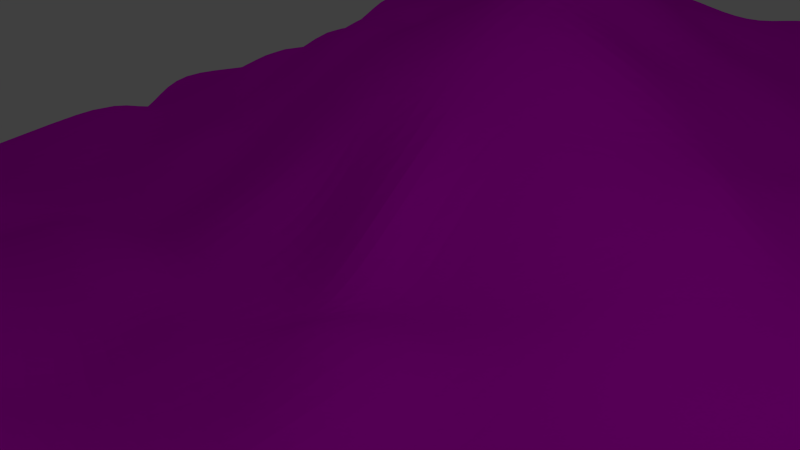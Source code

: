 # Source: BB-Ground.blend  (saved by Blender 2.76.0; exported with 4.5.12 LTS)
import bpy
from mathutils import Matrix  # noqa: F401  (used for matrix-valued properties, if any)

bpy.ops.wm.read_factory_settings(use_empty=True)
scene = bpy.context.scene
scene.name = 'Scene'

# ---- collections
col_collection_1 = bpy.data.collections.new('Collection 1'); scene.collection.children.link(col_collection_1)

# ---- images (referenced by path relative to the original .blend; pixels are not part of the script)
import os
ASSET_DIR = os.environ.get("B2B_ASSET_DIR", "")  # directory of the original .blend (textures are referenced by path, not embedded)
HERE = os.path.dirname(os.path.abspath(__file__))  # packed textures are extracted next to this script under _unpacked/

def load_image(name, relpath, width, height, colorspace="sRGB"):
    """Load a texture the original file referenced (path relative to the .blend, or extracted next to this script)."""
    p = next((c for c in (os.path.join(HERE, relpath), os.path.join(ASSET_DIR, relpath)) if relpath and os.path.exists(c)), "")
    if p:
        img = bpy.data.images.load(p, check_existing=True)
        img.name = name
    else:  # same state as the original file: an image datablock whose file is absent (Cycles renders it pink)
        img = bpy.data.images.new(name, width, height)
        img.source = "FILE"
        img.filepath = "//" + (relpath or name)
    img.colorspace_settings.name = colorspace
    return img
img_forest_floor_texture_seamless_2vsbge3l_jpg = load_image('forest-floor-texture-seamless-2vsbge3l.jpg', 'forest-floor-texture-seamless-2vsbge3l.jpg', 1024, 1024, 'sRGB')

# ---- materials (node trees are filled in below, after node groups)
mat_forestfloor = bpy.data.materials.new('ForestFloor')
mat_forestfloor.alpha_threshold = 0.0
mat_forestfloor.roughness = 0.5

# ---- material node trees
mat_forestfloor.use_nodes = True; mat_forestfloor.node_tree.nodes.clear()
_N = mat_forestfloor.node_tree.nodes; _L = mat_forestfloor.node_tree.links
n0 = _N.new('ShaderNodeBsdfDiffuse'); n0.name = 'Diffuse BSDF'; n0.location = (185, 418)
n1 = _N.new('ShaderNodeOutputMaterial'); n1.name = 'Material Output'; n1.location = (609, 336)
n2 = _N.new('ShaderNodeValToRGB'); n2.name = 'ColorRamp'; n2.location = (69, 303)
n2.color_ramp.interpolation = 'B_SPLINE'
while len(n2.color_ramp.elements) > 1: n2.color_ramp.elements.remove(n2.color_ramp.elements[-1])
n2.color_ramp.elements[0].position = 0.2636; n2.color_ramp.elements[0].color = (0.0, 0.0, 0.0, 1.0)
_e = n2.color_ramp.elements.new(0.7455); _e.color = (1.0, 1.0, 1.0, 1.0)
n3 = _N.new('ShaderNodeMath'); n3.name = 'Math'; n3.location = (389, 279)
n3.operation = 'MULTIPLY'
n3.inputs[1].default_value = 0.4
n4 = _N.new('ShaderNodeTexImage'); n4.name = 'Image Texture'; n4.location = (-205, 323)
n4.width = 140
n4.image = img_forest_floor_texture_seamless_2vsbge3l_jpg
n5 = _N.new('ShaderNodeDisplacement'); n5.name = 'Displacement'; n5.location = (0, 0)
n5.inputs[1].default_value = 0.0
n5.inputs[2].default_value = 0.1
_L.new(n0.outputs[0], n1.inputs[0])
_L.new(n4.outputs[0], n2.inputs[0])
_L.new(n2.outputs[0], n3.inputs[0])
_L.new(n4.outputs[0], n0.inputs[0])
_L.new(n3.outputs[0], n5.inputs[0])
_L.new(n5.outputs[0], n1.inputs[2])
n1.is_active_output = True

# ---- world
world_world = bpy.data.worlds.new('World'); scene.world = world_world
world_world.color = (0.05088, 0.05088, 0.05088)
world_world.use_sun_shadow = False
world_world.sun_shadow_jitter_overblur = 0.0
world_world.cycles.sampling_method = 'MANUAL'
world_world.cycles.sample_map_resolution = 256

# ---- cameras
cam_camera = bpy.data.cameras.new('Camera')
cam_camera.clip_end = 100.0
cam_camera.lens = 35.0
cam_camera.sensor_width = 32.0
cam_camera.sensor_height = 18.0
cam_camera.ortho_scale = 7.314
cam_camera.dof.focus_distance = 0.0

# ---- lights
light_lamp = bpy.data.lights.new('Lamp', 'POINT')
light_lamp.transmission_factor = 0.0
light_lamp.cutoff_distance = 30.0
light_lamp.energy = 100.0
light_lamp.shadow_buffer_clip_start = 1.001
light_lamp.shadow_soft_size = 0.1
light_lamp.shadow_maximum_resolution = 0.006
light_lamp.use_absolute_resolution = True
light_lamp.cycles.use_multiple_importance_sampling = False

# ---- meshes
me_plane = bpy.data.meshes.new('Plane')
me_plane.from_pydata([(-1.004, -1.003, 0.03357), (1.044, -1.004, 0.1013), (-1.004, 0.9816, -0.03611), (0.9643, 1.006, 0.01302), (-0.9637, 0.8173, -0.01442), (-1.034, 0.6227, -0.05377), (-0.9772, 0.4811, -0.02532), (-1.023, 0.2892, 0.03774), (-0.9746, 0.1279, 0.09937), (-0.9829, -0.06136, 0.1626), (-0.9811, -0.2777, 0.05959), (-1.03, -0.4827, 0.02959), (-0.9852, -0.5991, 0.003443), (-0.9967, -0.7938, 0.01572), (-0.8294, -1.004, 0.01502), (-0.6047, -1.001, -0.01946), (-0.4264, -0.9947, 0.00139), (-0.2723, -1.017, 0.01947), (-0.1279, -0.9966, 0.03878), (0.09917, -1.043, -0.003063), (0.2473, -0.9918, -0.002707), (0.4475, -0.987, 0.003712), (0.624, -0.9948, 0.0467), (0.8003, -1.033, 0.08714), (1.009, -0.8112, 0.1492), (0.9721, -0.5995, 0.1575), (1.04, -0.4099, 0.1504), (0.9399, -0.2367, 0.1907), (1.026, -0.06511, 0.1875), (0.9708, 0.0934, 0.1554), (0.9548, 0.2506, 0.1873), (1.017, 0.4483, 0.1313), (0.9854, 0.5984, 0.09055), (0.9731, 0.7883, 0.08181), (0.8339, 1.011, -0.001332), (0.6304, 1.012, -0.003082), (0.4335, 1.03, 0.01446), (0.3219, 1.018, 0.02209), (0.05128, 1.02, 0.02883), (-0.04346, 1.007, -0.006804), (-0.2479, 1.006, -0.02254), (-0.4561, 0.9688, -0.02093), (-0.6589, 0.9847, -0.02069), (-0.7996, 1.041, 0.04483), (-0.815, -0.7805, -0.0497), (-0.8596, -0.6077, -0.04051), (-0.8399, -0.4595, -0.01039), (-0.8224, -0.2621, 0.09479), (-0.8617, -0.1089, 0.1413), (-0.8087, 0.07101, 0.1536), (-0.8347, 0.2615, 0.06031), (-0.8456, 0.4433, 0.00834), (-0.8186, 0.5948, 0.01528), (-0.8273, 0.7963, -0.02446), (-0.6362, -0.7651, -0.04626), (-0.6329, -0.6402, -0.1001), (-0.6608, -0.4867, -0.03841), (-0.6198, -0.2261, 0.1135), (-0.639, -0.06338, 0.1273), (-0.6418, 0.06786, 0.118), (-0.6339, 0.2995, 0.0008409), (-0.6005, 0.4333, -0.02469), (-0.6393, 0.6377, -0.04145), (-0.6251, 0.8085, -0.00522), (-0.4214, -0.8227, -0.04477), (-0.4649, -0.6044, -0.04679), (-0.4403, -0.4996, 0.01676), (-0.4681, -0.2904, 0.07972), (-0.4771, -0.09387, 0.1078), (-0.4449, 0.06891, 0.1785), (-0.4714, 0.2993, 0.0483), (-0.4556, 0.4268, -0.04018), (-0.4712, 0.6427, -0.04418), (-0.4, 0.8542, -0.03443), (-0.2591, -0.8363, 0.04601), (-0.2571, -0.6257, 0.04536), (-0.2794, -0.4351, 0.1053), (-0.3119, -0.2805, 0.0844), (-0.3117, -0.1322, 0.1187), (-0.2646, 0.05216, 0.2033), (-0.2474, 0.2936, 0.06109), (-0.2786, 0.4624, 0.002096), (-0.306, 0.6192, -0.01519), (-0.2516, 0.8467, -0.005957), (-0.1133, -0.8033, 0.04364), (-0.0776, -0.6519, 0.01867), (-0.07632, -0.4258, 0.02926), (-0.07678, -0.2766, 0.0806), (-0.08095, -0.1127, 0.1244), (-0.07197, 0.09566, 0.1496), (-0.1454, 0.2309, 0.07621), (-0.08574, 0.4475, -0.007923), (-0.1284, 0.6498, 0.005537), (-0.1135, 0.8006, -0.01923), (0.1408, -0.7979, -0.04909), (0.07627, -0.6481, -0.03728), (0.06258, -0.4754, -0.06799), (0.1503, -0.3104, -0.01288), (0.1093, -0.08502, 0.1434), (0.07829, 0.09587, 0.146), (0.1426, 0.272, 0.09581), (0.09295, 0.5065, -0.05005), (0.09164, 0.6328, -0.09131), (0.0791, 0.8091, -0.01573), (0.2622, -0.7897, -0.06429), (0.2495, -0.6177, -0.1267), (0.2722, -0.4869, -0.1302), (0.2705, -0.2827, -0.0442), (0.2836, -0.1109, 0.1554), (0.2726, 0.08027, 0.1487), (0.2653, 0.2505, 0.07839), (0.2268, 0.4705, 0.03243), (0.3015, 0.6697, -0.001266), (0.281, 0.8263, -0.04902), (0.42, -0.8007, -0.02901), (0.4687, -0.6132, -0.06918), (0.4711, -0.4677, -0.03877), (0.4871, -0.2747, 0.06104), (0.501, -0.0846, 0.1764), (0.4633, 0.06842, 0.09162), (0.4502, 0.2914, 0.06869), (0.4608, 0.4907, -0.00738), (0.4467, 0.6226, -0.02327), (0.4114, 0.8507, 0.02848), (0.6135, -0.8199, -0.01449), (0.6559, -0.6199, 0.04307), (0.6576, -0.4633, 0.04272), (0.6611, -0.2537, 0.117), (0.6486, -0.1026, 0.1581), (0.6124, 0.08826, 0.1126), (0.6491, 0.2773, 0.092), (0.6033, 0.4981, 0.03772), (0.628, 0.618, 0.001237), (0.6089, 0.8163, 0.0003729), (0.8078, -0.8337, 0.06485), (0.8432, -0.6047, 0.09399), (0.7989, -0.4647, 0.09248), (0.8103, -0.294, 0.1402), (0.801, -0.1112, 0.1344), (0.8393, 0.07984, 0.1627), (0.858, 0.2438, 0.1611), (0.8274, 0.433, 0.1399), (0.7965, 0.6585, 0.06482), (0.8081, 0.8083, 0.1035), (-0.9819, -0.8765, -0.01873), (0.9213, -1.004, 0.06182), (1.002, 0.8938, 0.04261), (-0.927, 1.002, -0.008805), (-1.045, 0.8955, 0.03045), (-1.025, 0.7149, -0.0302), (-0.9805, 0.5738, -0.01505), (-1.01, 0.3842, 0.05268), (-1.02, 0.2248, 0.07733), (-1.002, -0.008965, 0.1575), (-1.007, -0.1585, 0.1854), (-0.9803, -0.3576, 0.06063), (-1.04, -0.5364, -0.005296), (-0.9871, -0.7439, 0.000204), (-0.9513, -1.047, -0.02756), (-0.7201, -1.012, -0.04745), (-0.5752, -1.006, -0.01639), (-0.3578, -0.976, -0.04108), (-0.206, -1.02, 0.0177), (0.03646, -0.9831, 0.004292), (0.1789, -1.023, 0.01768), (0.3598, -1.031, -0.01593), (0.5696, -0.9917, -0.01541), (0.7687, -1.012, 0.03966), (0.9845, -0.9124, 0.06686), (0.9925, -0.728, 0.1279), (0.9926, -0.5479, 0.1605), (1.015, -0.3395, 0.1891), (1.015, -0.2076, 0.1904), (0.9513, 0.0271, 0.1861), (1.034, 0.1966, 0.1446), (1.017, 0.3638, 0.1336), (1.007, 0.5686, 0.107), (1.001, 0.7177, 0.1169), (0.925, 0.9831, 0.0144), (0.7358, 0.9761, -0.03367), (0.5421, 1.002, -0.01261), (0.3724, 1.019, -0.04252), (0.1517, 1.002, -0.01809), (0.008627, 1.013, 0.0192), (-0.1746, 0.9817, -0.02714), (-0.3474, 0.9834, 0.01751), (-0.5416, 0.9869, -0.0549), (-0.7385, 0.9651, 0.0321), (-0.7867, 0.9167, 0.00435), (-0.807, -0.8495, -0.03818), (-0.8172, -0.7628, -0.04162), (-0.856, -0.5627, -0.06087), (-0.7504, -0.391, 0.06168), (-0.87, -0.1938, 0.1379), (-0.8044, -0.02679, 0.1483), (-0.8033, 0.203, 0.08573), (-0.8029, 0.3262, 0.02834), (-0.8348, 0.5141, -0.02776), (-0.8298, 0.6803, -0.001992), (-0.676, 0.9001, -0.008741), (-0.6166, -0.9126, -0.02646), (-0.6303, -0.7238, -0.07813), (-0.6466, -0.5066, -0.03408), (-0.6429, -0.332, 0.0178), (-0.6727, -0.1834, 0.0956), (-0.6801, -0.02522, 0.1844), (-0.6351, 0.2017, 0.07547), (-0.5885, 0.3377, 0.02772), (-0.6577, 0.5212, -0.03979), (-0.6142, 0.7379, -0.05542), (-0.4682, 0.8867, -0.002147), (-0.471, -0.886, -0.06226), (-0.4552, -0.7275, -0.04251), (-0.463, -0.5334, 0.03646), (-0.4427, -0.3585, 0.01854), (-0.4466, -0.1786, 0.1374), (-0.4314, -0.005428, 0.1655), (-0.4869, 0.231, 0.0916), (-0.4472, 0.3469, 0.003917), (-0.4839, 0.56, -0.02481), (-0.4818, 0.7337, -0.008805), (-0.2925, 0.885, -0.003618), (-0.2698, -0.8946, 0.01844), (-0.279, -0.7326, -0.01046), (-0.2627, -0.523, 0.07779), (-0.274, -0.3298, 0.09102), (-0.2833, -0.1365, 0.1344), (-0.2947, 0.006867, 0.1733), (-0.3225, 0.1729, 0.1375), (-0.2942, 0.3331, 0.05415), (-0.2525, 0.4923, -0.03296), (-0.2743, 0.7197, -0.00865), (-0.08679, 0.9176, 0.008765), (-0.0688, -0.8886, 0.0391), (-0.09549, -0.7515, 0.0754), (-0.1242, -0.5373, 0.07944), (-0.1014, -0.4034, 0.0225), (-0.06936, -0.1771, 0.1109), (-0.09546, 0.007213, 0.1824), (-0.06118, 0.1625, 0.1324), (-0.08572, 0.4233, 0.03098), (-0.06561, 0.5411, -0.02896), (-0.09331, 0.7023, -0.07648), (0.05278, 0.9192, 0.009088), (0.06777, -0.9419, -0.02736), (0.09843, -0.7565, -0.0007499), (0.1253, -0.5409, -0.03113), (0.02412, -0.3752, 0.0147), (0.1076, -0.1403, 0.1526), (0.1143, 0.007779, 0.09857), (0.1187, 0.2081, 0.129), (0.1326, 0.3409, 0.02514), (0.04738, 0.5574, -0.03202), (0.1006, 0.733, -0.02969), (0.2428, 0.9047, 0.02475), (0.2559, -0.9057, -0.0333), (0.2519, -0.7267, -0.005038), (0.2167, -0.5896, -0.1021), (0.2783, -0.3859, -0.06316), (0.2917, -0.1811, 0.1275), (0.2638, 0.03457, 0.1409), (0.2414, 0.1509, 0.141), (0.251, 0.3692, 0.0368), (0.2581, 0.5705, -0.03164), (0.2745, 0.7119, -0.03038), (0.437, 0.9083, 0.01775), (0.5171, -0.8891, -0.003544), (0.4587, -0.7347, 0.01604), (0.4843, -0.5447, 0.008059), (0.4787, -0.3616, 0.01791), (0.4497, -0.182, 0.11), (0.4769, -0.01701, 0.1678), (0.508, 0.1647, 0.1224), (0.4566, 0.3363, 0.05416), (0.4801, 0.5471, -0.004054), (0.4699, 0.7397, -0.002866), (0.6295, 0.9058, -0.02765), (0.6313, -0.952, 0.02233), (0.6105, -0.7769, 0.01581), (0.6652, -0.5466, 0.001389), (0.663, -0.3956, 0.05625), (0.6077, -0.2019, 0.09636), (0.6348, -0.02695, 0.1593), (0.6577, 0.1852, 0.1146), (0.6352, 0.3851, 0.039), (0.6421, 0.5796, 0.006213), (0.5993, 0.739, 0.01615), (0.8107, 0.9331, 0.01891), (0.8233, -0.9227, 0.1007), (0.7731, -0.7205, 0.07201), (0.8553, -0.5871, 0.1559), (0.8266, -0.3651, 0.1055), (0.8414, -0.1987, 0.1615), (0.7994, -0.005406, 0.1621), (0.8035, 0.189, 0.1127), (0.8247, 0.3571, 0.1035), (0.8298, 0.5368, 0.09903), (0.8353, 0.728, 0.05033), (-0.9323, -0.8263, 0.02828), (-0.9256, -0.5992, -0.02362), (-0.9019, -0.4503, 0.0151), (-0.8693, -0.2583, 0.1407), (-0.9159, -0.09445, 0.1865), (-0.8922, 0.07459, 0.1134), (-0.8709, 0.2575, 0.05427), (-0.8989, 0.4145, 0.04471), (-0.8937, 0.6374, -0.02357), (-0.8908, 0.8361, -0.02064), (-0.7037, -0.7811, -0.04477), (-0.7252, -0.657, -0.06429), (-0.7112, -0.4035, 0.04986), (-0.7157, -0.3068, 0.06637), (-0.7352, -0.0831, 0.1103), (-0.6852, 0.1328, 0.1155), (-0.7908, 0.3003, 0.08995), (-0.7207, 0.4492, 0.02655), (-0.7547, 0.6562, -0.05964), (-0.764, 0.7913, -0.01609), (-0.5211, -0.8005, -0.07784), (-0.5748, -0.68, -0.04429), (-0.5912, -0.4826, -0.04792), (-0.5729, -0.2652, 0.08578), (-0.5632, -0.1215, 0.1309), (-0.5454, 0.1252, 0.1136), (-0.5517, 0.306, 0.05929), (-0.5213, 0.5074, -0.006149), (-0.5577, 0.6262, -0.04363), (-0.5592, 0.8055, -0.01169), (-0.3617, -0.7774, 0.05115), (-0.3651, -0.6557, 0.01407), (-0.3676, -0.4749, 0.03661), (-0.3345, -0.279, 0.09752), (-0.3544, -0.06155, 0.1409), (-0.3702, 0.1166, 0.1739), (-0.3273, 0.2809, 0.09081), (-0.3584, 0.4765, -0.03011), (-0.4026, 0.6361, -0.05289), (-0.3494, 0.8204, 0.001457), (-0.2086, -0.8699, 0.01174), (-0.183, -0.658, 0.09397), (-0.127, -0.4376, 0.05496), (-0.2276, -0.2636, 0.1079), (-0.2038, -0.1044, 0.1396), (-0.178, 0.05463, 0.1517), (-0.1731, 0.2759, 0.08397), (-0.152, 0.4052, 0.01577), (-0.1988, 0.6592, -0.02607), (-0.1563, 0.7857, -0.04608), (-0.05353, -0.8059, 0.04089), (0.01309, -0.6648, -0.01037), (-0.01171, -0.4965, 0.02102), (-0.06313, -0.2636, 0.08084), (0.01659, -0.08918, 0.1322), (-0.005169, 0.1115, 0.1076), (-0.03463, 0.287, 0.08916), (0.005584, 0.4224, 0.00906), (0.04377, 0.6127, -0.04036), (0.008013, 0.8648, -0.03535), (0.1921, -0.8051, -0.04902), (0.1855, -0.6427, -0.1213), (0.1978, -0.4358, -0.111), (0.1789, -0.2865, -0.004807), (0.1364, -0.03313, 0.1429), (0.1937, 0.09087, 0.1213), (0.1843, 0.3049, 0.09416), (0.1999, 0.478, -0.03553), (0.1436, 0.6474, -0.0111), (0.2511, 0.847, 0.01634), (0.3577, -0.8258, -0.06005), (0.3604, -0.6549, -0.07089), (0.419, -0.417, -0.03256), (0.3532, -0.2532, 0.02171), (0.3676, -0.07796, 0.1062), (0.3429, 0.08263, 0.09585), (0.3926, 0.2574, 0.05853), (0.3659, 0.4813, -0.004727), (0.3655, 0.6336, -0.002317), (0.3726, 0.8126, 0.006035), (0.5021, -0.8361, 0.001555), (0.5368, -0.6804, -0.04459), (0.5617, -0.4439, -0.02082), (0.5039, -0.296, 0.05623), (0.5409, -0.07609, 0.163), (0.53, 0.04403, 0.1316), (0.56, 0.2849, 0.06251), (0.5583, 0.4365, -0.0006162), (0.5764, 0.6116, 0.002979), (0.5721, 0.8254, 0.01384), (0.7508, -0.7999, 0.0785), (0.7474, -0.5922, 0.1121), (0.6893, -0.4762, 0.03974), (0.7007, -0.2902, 0.1222), (0.7517, -0.1014, 0.1709), (0.7111, 0.09595, 0.1364), (0.7085, 0.2872, 0.1212), (0.727, 0.4218, 0.01513), (0.7067, 0.6344, 0.05827), (0.7149, 0.8076, 0.01507), (0.9446, -0.8209, 0.1233), (0.8802, -0.6234, 0.1247), (0.927, -0.4539, 0.1291), (0.8999, -0.2909, 0.1663), (0.9195, -0.1013, 0.1467), (0.8875, 0.1004, 0.1829), (0.8871, 0.2432, 0.1296), (0.9163, 0.4581, 0.1445), (0.9323, 0.6635, 0.1295), (0.9117, 0.7897, 0.1082), (0.9488, 0.7001, 0.1469), (0.9335, 0.5623, 0.1775), (0.8965, 0.3848, 0.1582), (0.8727, 0.1817, 0.1606), (0.9087, 0.06365, 0.1842), (0.9197, -0.2351, 0.1147), (0.9397, -0.3411, 0.1572), (0.8764, -0.5516, 0.1251), (0.9484, -0.6926, 0.08736), (0.8879, -0.929, 0.09768), (0.7552, 0.7728, 0.04876), (0.6809, 0.5399, 0.03314), (0.7358, 0.3605, 0.09231), (0.695, 0.23, 0.0837), (0.6914, -0.004603, 0.1503), (0.7061, -0.2057, 0.1401), (0.7092, -0.4081, 0.02142), (0.7435, -0.5294, 0.098), (0.7057, -0.7081, 0.1212), (0.7527, -0.9, 0.09855), (0.5761, 0.7426, -0.00332), (0.5445, 0.4865, -0.04651), (0.561, 0.3485, 0.005025), (0.5678, 0.1885, 0.1689), (0.5277, -0.00591, 0.1562), (0.5458, -0.2323, 0.1303), (0.5403, -0.3883, -0.007515), (0.5648, -0.5729, -0.04276), (0.5166, -0.7599, -0.03894), (0.5357, -0.9184, -0.02689), (0.4042, 0.7239, 0.01162), (0.3788, 0.5843, 0.005725), (0.3767, 0.3293, 0.01252), (0.3567, 0.1531, 0.1168), (0.3352, -0.002003, 0.1406), (0.3329, -0.1631, 0.07002), (0.3788, -0.3005, -0.0213), (0.4148, -0.4531, -0.04279), (0.3657, -0.7802, -0.04631), (0.3809, -0.9575, -0.01531), (0.1199, 0.8102, 0.01159), (0.194, 0.526, -0.0433), (0.2135, 0.3787, 0.02417), (0.1921, 0.1807, 0.1429), (0.1489, -0.003675, 0.1566), (0.1317, -0.1334, 0.02393), (0.216, -0.3716, -0.09466), (0.2016, -0.5153, -0.14), (0.1833, -0.7249, -0.0777), (0.1796, -0.9394, 0.02194), (0.02736, 0.7629, -0.03478), (0.02698, 0.5094, 0.02646), (-0.0133, 0.3401, 0.04379), (-0.0387, 0.2045, 0.1025), (0.003834, -0.01967, 0.1025), (-0.05091, -0.1889, 0.1277), (-0.05272, -0.4085, 0.02112), (0.01666, -0.6098, -0.0045), (-0.04324, -0.7368, 0.01356), (-0.01602, -0.8728, 0.03312), (-0.186, 0.7219, -0.04509), (-0.194, 0.4939, 0.04422), (-0.1606, 0.343, 0.04552), (-0.1984, 0.22, 0.06473), (-0.1855, -0.02969, 0.1568), (-0.2107, -0.1491, 0.1216), (-0.2011, -0.3469, 0.07862), (-0.1399, -0.6009, 0.04992), (-0.2049, -0.7732, 0.01407), (-0.2108, -0.9459, -0.01175), (-0.3774, 0.741, -0.02341), (-0.3911, 0.5484, -0.07953), (-0.3916, 0.4128, -0.04358), (-0.3439, 0.1662, 0.1657), (-0.3539, 0.02235, 0.1873), (-0.3011, -0.14, 0.1323), (-0.3851, -0.3495, 0.06105), (-0.3833, -0.5393, -0.0005295), (-0.3765, -0.7235, -0.001485), (-0.335, -0.9111, 0.01252), (-0.5216, 0.753, -0.03065), (-0.5186, 0.5669, -0.04929), (-0.5594, 0.4023, 0.06305), (-0.5484, 0.2191, 0.05476), (-0.5529, 0.008084, 0.2043), (-0.5809, -0.2042, 0.1018), (-0.5676, -0.4062, -0.003896), (-0.6008, -0.5789, -0.04194), (-0.5328, -0.7259, -0.06494), (-0.5778, -0.9201, -0.04996), (-0.7572, 0.7159, -0.03032), (-0.7714, 0.5413, -0.03993), (-0.756, 0.3926, 0.06068), (-0.7858, 0.2147, 0.1402), (-0.714, 0.02394, 0.09219), (-0.7083, -0.1326, 0.1062), (-0.6905, -0.3612, 0.06212), (-0.7049, -0.4865, 0.001204), (-0.7256, -0.7144, -0.02281), (-0.6836, -0.8863, 0.03313), (-0.8549, 0.7476, -0.05865), (-0.9207, 0.515, 0.02093), (-0.8799, 0.3288, 0.01042), (-0.8859, 0.1702, 0.0678), (-0.9005, -0.03574, 0.1501), (-0.9211, -0.1739, 0.1815), (-0.8873, -0.3381, 0.09331), (-0.9187, -0.5377, -0.0449), (-0.9265, -0.7639, 0.0249), (-0.9624, -0.911, 0.01714), (0.7515, 0.8853, -0.02878), (0.5707, 0.883, -0.00625), (0.4159, 0.9294, -0.0056), (0.2157, 0.9611, -0.02064), (0.01434, 0.9716, -0.004499), (-0.1692, 0.9146, -0.0153), (-0.3374, 0.8917, 3.655e-05), (-0.5231, 0.8701, -0.02435), (-0.7691, 0.8768, -0.01908), (-0.869, 0.8917, -0.009501), (0.8778, 0.8528, 0.0627)], [], [(528, 146, 3, 178), (527, 188, 43, 147), (526, 199, 42, 187), (525, 210, 41, 186), (524, 221, 40, 185), (523, 232, 39, 184), (522, 243, 38, 183), (521, 254, 37, 182), (520, 265, 36, 181), (519, 276, 35, 180), (518, 287, 34, 179), (517, 189, 44, 298), (516, 190, 45, 299), (515, 191, 46, 300), (514, 192, 47, 301), (513, 193, 48, 302), (512, 194, 49, 303), (511, 195, 50, 304), (510, 196, 51, 305), (509, 197, 52, 306), (508, 198, 53, 307), (507, 200, 54, 308), (506, 201, 55, 309), (505, 202, 56, 310), (504, 203, 57, 311), (503, 204, 58, 312), (502, 205, 59, 313), (501, 206, 60, 314), (500, 207, 61, 315), (499, 208, 62, 316), (498, 209, 63, 317), (497, 211, 64, 318), (496, 212, 65, 319), (495, 213, 66, 320), (494, 214, 67, 321), (493, 215, 68, 322), (492, 216, 69, 323), (491, 217, 70, 324), (490, 218, 71, 325), (489, 219, 72, 326), (488, 220, 73, 327), (487, 222, 74, 328), (486, 223, 75, 329), (485, 224, 76, 330), (484, 225, 77, 331), (483, 226, 78, 332), (482, 227, 79, 333), (481, 228, 80, 334), (480, 229, 81, 335), (479, 230, 82, 336), (478, 231, 83, 337), (477, 233, 84, 338), (476, 234, 85, 339), (475, 235, 86, 340), (474, 236, 87, 341), (473, 237, 88, 342), (472, 238, 89, 343), (471, 239, 90, 344), (470, 240, 91, 345), (469, 241, 92, 346), (468, 242, 93, 347), (467, 244, 94, 348), (466, 245, 95, 349), (465, 246, 96, 350), (464, 247, 97, 351), (463, 248, 98, 352), (462, 249, 99, 353), (461, 250, 100, 354), (460, 251, 101, 355), (459, 252, 102, 356), (458, 253, 103, 357), (457, 255, 104, 358), (456, 256, 105, 359), (455, 257, 106, 360), (454, 258, 107, 361), (453, 259, 108, 362), (452, 260, 109, 363), (451, 261, 110, 364), (450, 262, 111, 365), (449, 263, 112, 366), (448, 264, 113, 367), (447, 266, 114, 368), (446, 267, 115, 369), (445, 268, 116, 370), (444, 269, 117, 371), (443, 270, 118, 372), (442, 271, 119, 373), (441, 272, 120, 374), (440, 273, 121, 375), (439, 274, 122, 376), (438, 275, 123, 377), (437, 277, 124, 378), (436, 278, 125, 379), (435, 279, 126, 380), (434, 280, 127, 381), (433, 281, 128, 382), (432, 282, 129, 383), (431, 283, 130, 384), (430, 284, 131, 385), (429, 285, 132, 386), (428, 286, 133, 387), (427, 288, 134, 388), (426, 289, 135, 389), (425, 290, 136, 390), (424, 291, 137, 391), (423, 292, 138, 392), (422, 293, 139, 393), (421, 294, 140, 394), (420, 295, 141, 395), (419, 296, 142, 396), (418, 297, 143, 397), (417, 168, 24, 398), (416, 169, 25, 399), (415, 170, 26, 400), (414, 171, 27, 401), (413, 172, 28, 402), (412, 173, 29, 403), (411, 174, 30, 404), (410, 175, 31, 405), (409, 176, 32, 406), (408, 177, 33, 407), (297, 408, 407, 143), (142, 406, 408, 297), (406, 32, 177, 408), (296, 409, 406, 142), (141, 405, 409, 296), (405, 31, 176, 409), (295, 410, 405, 141), (140, 404, 410, 295), (404, 30, 175, 410), (294, 411, 404, 140), (139, 403, 411, 294), (403, 29, 174, 411), (293, 412, 403, 139), (138, 402, 412, 293), (402, 28, 173, 412), (292, 413, 402, 138), (137, 401, 413, 292), (401, 27, 172, 413), (291, 414, 401, 137), (136, 400, 414, 291), (400, 26, 171, 414), (290, 415, 400, 136), (135, 399, 415, 290), (399, 25, 170, 415), (289, 416, 399, 135), (134, 398, 416, 289), (398, 24, 169, 416), (288, 417, 398, 134), (23, 145, 417, 288), (145, 1, 168, 417), (286, 418, 397, 133), (132, 396, 418, 286), (396, 142, 297, 418), (285, 419, 396, 132), (131, 395, 419, 285), (395, 141, 296, 419), (284, 420, 395, 131), (130, 394, 420, 284), (394, 140, 295, 420), (283, 421, 394, 130), (129, 393, 421, 283), (393, 139, 294, 421), (282, 422, 393, 129), (128, 392, 422, 282), (392, 138, 293, 422), (281, 423, 392, 128), (127, 391, 423, 281), (391, 137, 292, 423), (280, 424, 391, 127), (126, 390, 424, 280), (390, 136, 291, 424), (279, 425, 390, 126), (125, 389, 425, 279), (389, 135, 290, 425), (278, 426, 389, 125), (124, 388, 426, 278), (388, 134, 289, 426), (277, 427, 388, 124), (22, 167, 427, 277), (167, 23, 288, 427), (275, 428, 387, 123), (122, 386, 428, 275), (386, 132, 286, 428), (274, 429, 386, 122), (121, 385, 429, 274), (385, 131, 285, 429), (273, 430, 385, 121), (120, 384, 430, 273), (384, 130, 284, 430), (272, 431, 384, 120), (119, 383, 431, 272), (383, 129, 283, 431), (271, 432, 383, 119), (118, 382, 432, 271), (382, 128, 282, 432), (270, 433, 382, 118), (117, 381, 433, 270), (381, 127, 281, 433), (269, 434, 381, 117), (116, 380, 434, 269), (380, 126, 280, 434), (268, 435, 380, 116), (115, 379, 435, 268), (379, 125, 279, 435), (267, 436, 379, 115), (114, 378, 436, 267), (378, 124, 278, 436), (266, 437, 378, 114), (21, 166, 437, 266), (166, 22, 277, 437), (264, 438, 377, 113), (112, 376, 438, 264), (376, 122, 275, 438), (263, 439, 376, 112), (111, 375, 439, 263), (375, 121, 274, 439), (262, 440, 375, 111), (110, 374, 440, 262), (374, 120, 273, 440), (261, 441, 374, 110), (109, 373, 441, 261), (373, 119, 272, 441), (260, 442, 373, 109), (108, 372, 442, 260), (372, 118, 271, 442), (259, 443, 372, 108), (107, 371, 443, 259), (371, 117, 270, 443), (258, 444, 371, 107), (106, 370, 444, 258), (370, 116, 269, 444), (257, 445, 370, 106), (105, 369, 445, 257), (369, 115, 268, 445), (256, 446, 369, 105), (104, 368, 446, 256), (368, 114, 267, 446), (255, 447, 368, 104), (20, 165, 447, 255), (165, 21, 266, 447), (253, 448, 367, 103), (102, 366, 448, 253), (366, 112, 264, 448), (252, 449, 366, 102), (101, 365, 449, 252), (365, 111, 263, 449), (251, 450, 365, 101), (100, 364, 450, 251), (364, 110, 262, 450), (250, 451, 364, 100), (99, 363, 451, 250), (363, 109, 261, 451), (249, 452, 363, 99), (98, 362, 452, 249), (362, 108, 260, 452), (248, 453, 362, 98), (97, 361, 453, 248), (361, 107, 259, 453), (247, 454, 361, 97), (96, 360, 454, 247), (360, 106, 258, 454), (246, 455, 360, 96), (95, 359, 455, 246), (359, 105, 257, 455), (245, 456, 359, 95), (94, 358, 456, 245), (358, 104, 256, 456), (244, 457, 358, 94), (19, 164, 457, 244), (164, 20, 255, 457), (242, 458, 357, 93), (92, 356, 458, 242), (356, 102, 253, 458), (241, 459, 356, 92), (91, 355, 459, 241), (355, 101, 252, 459), (240, 460, 355, 91), (90, 354, 460, 240), (354, 100, 251, 460), (239, 461, 354, 90), (89, 353, 461, 239), (353, 99, 250, 461), (238, 462, 353, 89), (88, 352, 462, 238), (352, 98, 249, 462), (237, 463, 352, 88), (87, 351, 463, 237), (351, 97, 248, 463), (236, 464, 351, 87), (86, 350, 464, 236), (350, 96, 247, 464), (235, 465, 350, 86), (85, 349, 465, 235), (349, 95, 246, 465), (234, 466, 349, 85), (84, 348, 466, 234), (348, 94, 245, 466), (233, 467, 348, 84), (18, 163, 467, 233), (163, 19, 244, 467), (231, 468, 347, 83), (82, 346, 468, 231), (346, 92, 242, 468), (230, 469, 346, 82), (81, 345, 469, 230), (345, 91, 241, 469), (229, 470, 345, 81), (80, 344, 470, 229), (344, 90, 240, 470), (228, 471, 344, 80), (79, 343, 471, 228), (343, 89, 239, 471), (227, 472, 343, 79), (78, 342, 472, 227), (342, 88, 238, 472), (226, 473, 342, 78), (77, 341, 473, 226), (341, 87, 237, 473), (225, 474, 341, 77), (76, 340, 474, 225), (340, 86, 236, 474), (224, 475, 340, 76), (75, 339, 475, 224), (339, 85, 235, 475), (223, 476, 339, 75), (74, 338, 476, 223), (338, 84, 234, 476), (222, 477, 338, 74), (17, 162, 477, 222), (162, 18, 233, 477), (220, 478, 337, 73), (72, 336, 478, 220), (336, 82, 231, 478), (219, 479, 336, 72), (71, 335, 479, 219), (335, 81, 230, 479), (218, 480, 335, 71), (70, 334, 480, 218), (334, 80, 229, 480), (217, 481, 334, 70), (69, 333, 481, 217), (333, 79, 228, 481), (216, 482, 333, 69), (68, 332, 482, 216), (332, 78, 227, 482), (215, 483, 332, 68), (67, 331, 483, 215), (331, 77, 226, 483), (214, 484, 331, 67), (66, 330, 484, 214), (330, 76, 225, 484), (213, 485, 330, 66), (65, 329, 485, 213), (329, 75, 224, 485), (212, 486, 329, 65), (64, 328, 486, 212), (328, 74, 223, 486), (211, 487, 328, 64), (16, 161, 487, 211), (161, 17, 222, 487), (209, 488, 327, 63), (62, 326, 488, 209), (326, 72, 220, 488), (208, 489, 326, 62), (61, 325, 489, 208), (325, 71, 219, 489), (207, 490, 325, 61), (60, 324, 490, 207), (324, 70, 218, 490), (206, 491, 324, 60), (59, 323, 491, 206), (323, 69, 217, 491), (205, 492, 323, 59), (58, 322, 492, 205), (322, 68, 216, 492), (204, 493, 322, 58), (57, 321, 493, 204), (321, 67, 215, 493), (203, 494, 321, 57), (56, 320, 494, 203), (320, 66, 214, 494), (202, 495, 320, 56), (55, 319, 495, 202), (319, 65, 213, 495), (201, 496, 319, 55), (54, 318, 496, 201), (318, 64, 212, 496), (200, 497, 318, 54), (15, 160, 497, 200), (160, 16, 211, 497), (198, 498, 317, 53), (52, 316, 498, 198), (316, 62, 209, 498), (197, 499, 316, 52), (51, 315, 499, 197), (315, 61, 208, 499), (196, 500, 315, 51), (50, 314, 500, 196), (314, 60, 207, 500), (195, 501, 314, 50), (49, 313, 501, 195), (313, 59, 206, 501), (194, 502, 313, 49), (48, 312, 502, 194), (312, 58, 205, 502), (193, 503, 312, 48), (47, 311, 503, 193), (311, 57, 204, 503), (192, 504, 311, 47), (46, 310, 504, 192), (310, 56, 203, 504), (191, 505, 310, 46), (45, 309, 505, 191), (309, 55, 202, 505), (190, 506, 309, 45), (44, 308, 506, 190), (308, 54, 201, 506), (189, 507, 308, 44), (14, 159, 507, 189), (159, 15, 200, 507), (149, 508, 307, 4), (5, 306, 508, 149), (306, 52, 198, 508), (150, 509, 306, 5), (6, 305, 509, 150), (305, 51, 197, 509), (151, 510, 305, 6), (7, 304, 510, 151), (304, 50, 196, 510), (152, 511, 304, 7), (8, 303, 511, 152), (303, 49, 195, 511), (153, 512, 303, 8), (9, 302, 512, 153), (302, 48, 194, 512), (154, 513, 302, 9), (10, 301, 513, 154), (301, 47, 193, 513), (155, 514, 301, 10), (11, 300, 514, 155), (300, 46, 192, 514), (156, 515, 300, 11), (12, 299, 515, 156), (299, 45, 191, 515), (157, 516, 299, 12), (13, 298, 516, 157), (298, 44, 190, 516), (144, 517, 298, 13), (0, 158, 517, 144), (158, 14, 189, 517), (276, 518, 179, 35), (133, 397, 518, 276), (397, 143, 287, 518), (265, 519, 180, 36), (123, 387, 519, 265), (387, 133, 276, 519), (254, 520, 181, 37), (113, 377, 520, 254), (377, 123, 265, 520), (243, 521, 182, 38), (103, 367, 521, 243), (367, 113, 254, 521), (232, 522, 183, 39), (93, 357, 522, 232), (357, 103, 243, 522), (221, 523, 184, 40), (83, 347, 523, 221), (347, 93, 232, 523), (210, 524, 185, 41), (73, 337, 524, 210), (337, 83, 221, 524), (199, 525, 186, 42), (63, 327, 525, 199), (327, 73, 210, 525), (188, 526, 187, 43), (53, 317, 526, 188), (317, 63, 199, 526), (148, 527, 147, 2), (4, 307, 527, 148), (307, 53, 188, 527), (287, 528, 178, 34), (143, 407, 528, 287), (407, 33, 146, 528)])
_uv = me_plane.uv_layers.new(name='UVMap')
_uv.uv.foreach_set('vector', [0.06997, 0.101, 0.006817, 0.07817, 0.01862, 0.01923, 0.03788, 0.03042, 0.9088, 0.06881, 0.8662, 0.05974, 0.8653, 0.01015, 0.9369, 0.01634, 0.8616, 0.07401, 0.8144, 0.06496, 0.8078, 0.02182, 0.8383, 0.04266, 0.7416, 0.07617, 0.7123, 0.07268, 0.7083, 0.02942, 0.7545, 0.01292, 0.6485, 0.07075, 0.6269, 0.07322, 0.6062, 0.0111, 0.652, 0.03095, 0.5673, 0.05668, 0.5265, 0.06021, 0.5057, 0.01441, 0.5704, 0.02184, 0.4775, 0.03174, 0.459, 0.05952, 0.46, 0.01616, 0.4804, 0.01752, 0.3786, 0.03321, 0.3678, 0.06953, 0.3297, 0.01541, 0.4101, 0.0141, 0.2818, 0.05163, 0.2739, 0.06647, 0.2752, 0.008195, 0.2998, 0.0, 0.2063, 0.07366, 0.1745, 0.05832, 0.1777, 0.01299, 0.2194, 0.01535, 0.1143, 0.06796, 0.09391, 0.05499, 0.07895, 0.01357, 0.1212, 0.02306, 0.9487, 0.9256, 0.8838, 0.9068, 0.8899, 0.8753, 0.9319, 0.8837, 0.9298, 0.8549, 0.8894, 0.8653, 0.9102, 0.7899, 0.9393, 0.7835, 0.9405, 0.7564, 0.9125, 0.7706, 0.8947, 0.715, 0.9199, 0.7082, 0.8981, 0.65, 0.8393, 0.6766, 0.8677, 0.6153, 0.8815, 0.6114, 0.8979, 0.5725, 0.8823, 0.5827, 0.8779, 0.5446, 0.8947, 0.5375, 0.8941, 0.5119, 0.8507, 0.5079, 0.8518, 0.4644, 0.8968, 0.4621, 0.9022, 0.417, 0.8602, 0.4027, 0.8794, 0.3744, 0.8976, 0.3759, 0.9102, 0.3395, 0.8698, 0.3421, 0.8939, 0.2851, 0.9127, 0.3021, 0.9278, 0.2526, 0.8955, 0.2472, 0.8796, 0.2142, 0.9237, 0.1883, 0.9115, 0.1291, 0.8882, 0.1711, 0.8912, 0.1117, 0.9217, 0.09326, 0.8118, 0.911, 0.7879, 0.9349, 0.8004, 0.8672, 0.8337, 0.8747, 0.8409, 0.8389, 0.8022, 0.8523, 0.8069, 0.8143, 0.8477, 0.8173, 0.827, 0.7267, 0.8038, 0.7401, 0.8114, 0.731, 0.8225, 0.6833, 0.8109, 0.6627, 0.7945, 0.6521, 0.771, 0.5981, 0.8222, 0.6373, 0.8129, 0.5559, 0.7978, 0.5793, 0.7781, 0.5244, 0.8247, 0.5334, 0.8175, 0.4848, 0.7894, 0.5072, 0.7805, 0.4652, 0.8009, 0.4358, 0.8435, 0.3999, 0.7829, 0.4028, 0.7925, 0.3527, 0.8537, 0.3584, 0.842, 0.3137, 0.767, 0.3367, 0.7797, 0.2865, 0.8306, 0.2841, 0.8664, 0.2325, 0.8101, 0.2423, 0.8012, 0.1855, 0.8616, 0.1737, 0.8577, 0.1495, 0.7908, 0.1344, 0.7891, 0.1094, 0.8586, 0.1156, 0.7719, 0.9434, 0.7201, 0.9292, 0.6936, 0.895, 0.7471, 0.8902, 0.7514, 0.8512, 0.7102, 0.8483, 0.7154, 0.7891, 0.7697, 0.8255, 0.7822, 0.7761, 0.7059, 0.7452, 0.6969, 0.7313, 0.7783, 0.73, 0.7609, 0.689, 0.6979, 0.6646, 0.7041, 0.629, 0.7525, 0.6171, 0.7544, 0.5886, 0.6889, 0.5759, 0.7056, 0.5383, 0.7429, 0.5504, 0.7304, 0.4927, 0.6796, 0.4984, 0.6845, 0.4658, 0.7366, 0.4392, 0.7446, 0.3938, 0.7117, 0.3902, 0.7087, 0.3561, 0.7456, 0.3538, 0.7488, 0.3094, 0.7015, 0.3304, 0.7101, 0.288, 0.7386, 0.253, 0.7424, 0.2188, 0.7224, 0.2254, 0.7183, 0.1827, 0.7611, 0.1908, 0.7416, 0.1315, 0.7196, 0.1445, 0.682, 0.08185, 0.7578, 0.1096, 0.6464, 0.9266, 0.6146, 0.9176, 0.6079, 0.8853, 0.6564, 0.8571, 0.6676, 0.8399, 0.6208, 0.8457, 0.607, 0.7872, 0.6609, 0.8055, 0.6709, 0.7521, 0.6079, 0.736, 0.6142, 0.6933, 0.6603, 0.7178, 0.6667, 0.6574, 0.6125, 0.6464, 0.6305, 0.6242, 0.6402, 0.6228, 0.0, 0.0, 0.0, 0.0, 0.0, 0.0, 0.0, 0.0, 0.6431, 0.4863, 0.6174, 0.493, 0.6024, 0.4735, 0.6514, 0.4447, 0.64, 0.4225, 0.6321, 0.4185, 0.6016, 0.3596, 0.6374, 0.3674, 0.6787, 0.2945, 0.6241, 0.3408, 0.6198, 0.2753, 0.6611, 0.2651, 0.6817, 0.2238, 0.6091, 0.2571, 0.6343, 0.1983, 0.685, 0.1846, 0.6699, 0.1385, 0.6184, 0.1512, 0.6072, 0.09103, 0.6542, 0.1049, 0.5875, 0.948, 0.5174, 0.911, 0.5386, 0.8703, 0.5854, 0.9072, 0.5835, 0.861, 0.5295, 0.8414, 0.5219, 0.803, 0.5699, 0.7959, 0.5511, 0.7751, 0.5429, 0.7424, 0.5212, 0.6954, 0.5448, 0.6987, 0.579, 0.655, 0.5333, 0.6854, 0.5206, 0.6226, 0.59, 0.6153, 0.5817, 0.5631, 0.5168, 0.576, 0.5219, 0.5466, 0.5778, 0.5426, 0.5688, 0.5092, 0.5276, 0.4929, 0.5175, 0.4534, 0.5656, 0.4717, 0.5782, 0.3939, 0.5127, 0.423, 0.5529, 0.3895, 0.5657, 0.3692, 0.561, 0.3356, 0.5256, 0.2968, 0.5263, 0.2814, 0.5579, 0.3038, 0.577, 0.265, 0.5168, 0.234, 0.5468, 0.1867, 0.5823, 0.1775, 0.5768, 0.144, 0.5314, 0.1483, 0.5402, 0.1106, 0.562, 0.1128, 0.4922, 0.9047, 0.4511, 0.9493, 0.4144, 0.8837, 0.5101, 0.872, 0.5054, 0.8439, 0.4367, 0.8555, 0.4467, 0.809, 0.4781, 0.8132, 0.4764, 0.7861, 0.4227, 0.7563, 0.453, 0.7286, 0.4902, 0.7294, 0.5099, 0.688, 0.4729, 0.6728, 0.411, 0.6439, 0.5142, 0.6166, 0.5081, 0.5808, 0.4359, 0.5584, 0.4349, 0.5339, 0.4771, 0.5359, 0.4829, 0.5047, 0.4315, 0.4922, 0.4491, 0.4532, 0.4871, 0.4452, 0.5026, 0.4028, 0.4302, 0.4024, 0.4183, 0.3717, 0.5008, 0.3645, 0.4909, 0.3368, 0.4208, 0.3349, 0.4382, 0.2482, 0.4818, 0.2951, 0.4716, 0.2558, 0.4611, 0.2258, 0.4379, 0.1802, 0.4628, 0.1978, 0.4709, 0.126, 0.4349, 0.1413, 0.4458, 0.1071, 0.4805, 0.07651, 0.3981, 0.9381, 0.3581, 0.933, 0.3531, 0.8824, 0.3889, 0.8872, 0.392, 0.8528, 0.3618, 0.842, 0.3555, 0.8069, 0.3888, 0.8187, 0.3795, 0.7568, 0.3738, 0.7893, 0.3435, 0.7412, 0.383, 0.7133, 0.3745, 0.6798, 0.3451, 0.6841, 0.3502, 0.6324, 0.3973, 0.6319, 0.4212, 0.5582, 0.3508, 0.5773, 0.3561, 0.5452, 0.4226, 0.5107, 0.4172, 0.4976, 0.3644, 0.4805, 0.3608, 0.4602, 0.3955, 0.4549, 0.3971, 0.4152, 0.3746, 0.4285, 0.3602, 0.3805, 0.3988, 0.3566, 0.3819, 0.3171, 0.3646, 0.3226, 0.376, 0.2747, 0.3857, 0.2637, 0.3882, 0.2395, 0.3571, 0.2195, 0.3379, 0.1762, 0.4143, 0.1854, 0.4266, 0.1117, 0.3491, 0.1514, 0.3447, 0.0925, 0.3634, 0.09514, 0.298, 0.9542, 0.2328, 0.9192, 0.2775, 0.8815, 0.3056, 0.8993, 0.3028, 0.8746, 0.2632, 0.8425, 0.2491, 0.7964, 0.3033, 0.8172, 0.2788, 0.7151, 0.25, 0.7537, 0.2513, 0.7217, 0.2777, 0.6966, 0.2985, 0.6396, 0.2538, 0.6661, 0.2543, 0.6228, 0.3146, 0.6147, 0.3279, 0.5708, 0.2767, 0.5782, 0.2596, 0.5333, 0.3144, 0.5311, 0.3317, 0.4968, 0.2696, 0.5036, 0.2686, 0.4645, 0.325, 0.4581, 0.3202, 0.4267, 0.251, 0.4217, 0.2725, 0.3612, 0.2988, 0.3762, 0.3025, 0.3394, 0.2681, 0.3393, 0.2597, 0.2608, 0.3063, 0.2656, 0.3009, 0.2179, 0.2507, 0.2343, 0.265, 0.1955, 0.3067, 0.1933, 0.2891, 0.1525, 0.2558, 0.1426, 0.2872, 0.09566, 0.3039, 0.1095, 0.2208, 0.9378, 0.1808, 0.944, 0.1843, 0.8882, 0.2407, 0.893, 0.2287, 0.8634, 0.19, 0.8625, 0.172, 0.7848, 0.218, 0.8257, 0.2044, 0.7733, 0.1614, 0.7553, 0.1711, 0.7118, 0.2088, 0.7085, 0.221, 0.6807, 0.1705, 0.6791, 0.1798, 0.6104, 0.2459, 0.6329, 0.2345, 0.6002, 0.2019, 0.5877, 0.1909, 0.5415, 0.2402, 0.5297, 0.2455, 0.4986, 0.1973, 0.508, 0.2017, 0.4559, 0.2419, 0.4761, 0.2287, 0.4128, 0.1811, 0.4121, 0.182, 0.3691, 0.2201, 0.3637, 0.2125, 0.3298, 0.1813, 0.3153, 0.1964, 0.2624, 0.2131, 0.2874, 0.214, 0.2583, 0.1733, 0.2201, 0.1795, 0.2012, 0.2047, 0.2045, 0.2041, 0.1412, 0.1954, 0.1461, 0.1886, 0.1067, 0.2082, 0.1049, 0.1347, 0.9055, 0.1023, 0.9155, 0.1034, 0.881, 0.1325, 0.8631, 0.1599, 0.8151, 0.1209, 0.8276, 0.09185, 0.7716, 0.1393, 0.7639, 0.1389, 0.7368, 0.09693, 0.7567, 0.1122, 0.7079, 0.1556, 0.7181, 0.1432, 0.6877, 0.1016, 0.6615, 0.1148, 0.6274, 0.1623, 0.6266, 0.1624, 0.5879, 0.1042, 0.584, 0.1181, 0.5457, 0.1461, 0.5408, 0.1705, 0.498, 0.1233, 0.4984, 0.1053, 0.4607, 0.1596, 0.4529, 0.1594, 0.3902, 0.1135, 0.4103, 0.0966, 0.388, 0.1586, 0.3663, 0.1416, 0.3311, 0.1021, 0.3335, 0.107, 0.3023, 0.1336, 0.2959, 0.1586, 0.2423, 0.09897, 0.2514, 0.1087, 0.1912, 0.1501, 0.2015, 0.1256, 0.1357, 0.08779, 0.1568, 0.1098, 0.1285, 0.1395, 0.1135, 0.0717, 0.9189, 0.02043, 0.9169, 0.02606, 0.8572, 0.05032, 0.8656, 0.04155, 0.8126, 0.02917, 0.8231, 0.04425, 0.7621, 0.08017, 0.7765, 0.08196, 0.7441, 0.0356, 0.7388, 0.01184, 0.6784, 0.05946, 0.6998, 0.05892, 0.6474, 0.03087, 0.6448, 0.06495, 0.5997, 0.07857, 0.6247, 0.06016, 0.6021, 0.03117, 0.587, 0.02576, 0.5247, 0.06616, 0.5411, 0.07772, 0.4682, 0.05899, 0.4842, 0.04447, 0.4545, 0.08701, 0.452, 0.08987, 0.4155, 0.01353, 0.4082, 0.05764, 0.3863, 0.07784, 0.3866, 0.07866, 0.3253, 0.01903, 0.3328, 0.01842, 0.2947, 0.06723, 0.2915, 0.06541, 0.2487, 0.01826, 0.2378, 0.02491, 0.2223, 0.05714, 0.1978, 0.05286, 0.1838, 0.02307, 0.1716, 0.02888, 0.134, 0.06262, 0.1377, 0.08779, 0.1568, 0.05286, 0.1838, 0.06262, 0.1377, 0.1098, 0.1285, 0.1087, 0.1912, 0.05714, 0.1978, 0.05286, 0.1838, 0.08779, 0.1568, 0.05714, 0.1978, 0.02491, 0.2223, 0.02307, 0.1716, 0.05286, 0.1838, 0.09897, 0.2514, 0.06541, 0.2487, 0.05714, 0.1978, 0.1087, 0.1912, 0.107, 0.3023, 0.06723, 0.2915, 0.06541, 0.2487, 0.09897, 0.2514, 0.06723, 0.2915, 0.01842, 0.2947, 0.01826, 0.2378, 0.06541, 0.2487, 0.1021, 0.3335, 0.07866, 0.3253, 0.06723, 0.2915, 0.107, 0.3023, 0.0966, 0.388, 0.07784, 0.3866, 0.07866, 0.3253, 0.1021, 0.3335, 0.07784, 0.3866, 0.05764, 0.3863, 0.01903, 0.3328, 0.07866, 0.3253, 0.1135, 0.4103, 0.08987, 0.4155, 0.07784, 0.3866, 0.0966, 0.388, 0.1053, 0.4607, 0.08701, 0.452, 0.08987, 0.4155, 0.1135, 0.4103, 0.08701, 0.452, 0.04447, 0.4545, 0.01353, 0.4082, 0.08987, 0.4155, 0.1233, 0.4984, 0.07772, 0.4682, 0.08701, 0.452, 0.1053, 0.4607, 0.1181, 0.5457, 0.06616, 0.5411, 0.07772, 0.4682, 0.1233, 0.4984, 0.06616, 0.5411, 0.02576, 0.5247, 0.05899, 0.4842, 0.07772, 0.4682, 0.1042, 0.584, 0.06016, 0.6021, 0.06616, 0.5411, 0.1181, 0.5457, 0.1148, 0.6274, 0.07857, 0.6247, 0.06016, 0.6021, 0.1042, 0.584, 0.07857, 0.6247, 0.06495, 0.5997, 0.03117, 0.587, 0.06016, 0.6021, 0.1016, 0.6615, 0.05892, 0.6474, 0.07857, 0.6247, 0.1148, 0.6274, 0.1122, 0.7079, 0.05946, 0.6998, 0.05892, 0.6474, 0.1016, 0.6615, 0.05946, 0.6998, 0.01184, 0.6784, 0.03087, 0.6448, 0.05892, 0.6474, 0.09693, 0.7567, 0.08196, 0.7441, 0.05946, 0.6998, 0.1122, 0.7079, 0.09185, 0.7716, 0.08017, 0.7765, 0.08196, 0.7441, 0.09693, 0.7567, 0.08017, 0.7765, 0.04425, 0.7621, 0.0356, 0.7388, 0.08196, 0.7441, 0.1209, 0.8276, 0.04155, 0.8126, 0.08017, 0.7765, 0.09185, 0.7716, 0.1034, 0.881, 0.05032, 0.8656, 0.04155, 0.8126, 0.1209, 0.8276, 0.05032, 0.8656, 0.02606, 0.8572, 0.02917, 0.8231, 0.04155, 0.8126, 0.1023, 0.9155, 0.0717, 0.9189, 0.05032, 0.8656, 0.1034, 0.881, 0.1107, 0.9686, 0.04923, 0.9601, 0.0717, 0.9189, 0.1023, 0.9155, 0.04923, 0.9601, 0.0, 0.9523, 0.02043, 0.9169, 0.0717, 0.9189, 0.1954, 0.1461, 0.1256, 0.1357, 0.1395, 0.1135, 0.1886, 0.1067, 0.1795, 0.2012, 0.1501, 0.2015, 0.1256, 0.1357, 0.1954, 0.1461, 0.1501, 0.2015, 0.1087, 0.1912, 0.08779, 0.1568, 0.1256, 0.1357, 0.1733, 0.2201, 0.1586, 0.2423, 0.1501, 0.2015, 0.1795, 0.2012, 0.1964, 0.2624, 0.1336, 0.2959, 0.1586, 0.2423, 0.1733, 0.2201, 0.1336, 0.2959, 0.107, 0.3023, 0.09897, 0.2514, 0.1586, 0.2423, 0.1813, 0.3153, 0.1416, 0.3311, 0.1336, 0.2959, 0.1964, 0.2624, 0.182, 0.3691, 0.1586, 0.3663, 0.1416, 0.3311, 0.1813, 0.3153, 0.1586, 0.3663, 0.0966, 0.388, 0.1021, 0.3335, 0.1416, 0.3311, 0.1811, 0.4121, 0.1594, 0.3902, 0.1586, 0.3663, 0.182, 0.3691, 0.2017, 0.4559, 0.1596, 0.4529, 0.1594, 0.3902, 0.1811, 0.4121, 0.1596, 0.4529, 0.1053, 0.4607, 0.1135, 0.4103, 0.1594, 0.3902, 0.1973, 0.508, 0.1705, 0.498, 0.1596, 0.4529, 0.2017, 0.4559, 0.1909, 0.5415, 0.1461, 0.5408, 0.1705, 0.498, 0.1973, 0.508, 0.1461, 0.5408, 0.1181, 0.5457, 0.1233, 0.4984, 0.1705, 0.498, 0.2019, 0.5877, 0.1624, 0.5879, 0.1461, 0.5408, 0.1909, 0.5415, 0.1798, 0.6104, 0.1623, 0.6266, 0.1624, 0.5879, 0.2019, 0.5877, 0.1623, 0.6266, 0.1148, 0.6274, 0.1042, 0.584, 0.1624, 0.5879, 0.1705, 0.6791, 0.1432, 0.6877, 0.1623, 0.6266, 0.1798, 0.6104, 0.1711, 0.7118, 0.1556, 0.7181, 0.1432, 0.6877, 0.1705, 0.6791, 0.1556, 0.7181, 0.1122, 0.7079, 0.1016, 0.6615, 0.1432, 0.6877, 0.1614, 0.7553, 0.1389, 0.7368, 0.1556, 0.7181, 0.1711, 0.7118, 0.172, 0.7848, 0.1393, 0.7639, 0.1389, 0.7368, 0.1614, 0.7553, 0.1393, 0.7639, 0.09185, 0.7716, 0.09693, 0.7567, 0.1389, 0.7368, 0.19, 0.8625, 0.1599, 0.8151, 0.1393, 0.7639, 0.172, 0.7848, 0.1843, 0.8882, 0.1325, 0.8631, 0.1599, 0.8151, 0.19, 0.8625, 0.1325, 0.8631, 0.1034, 0.881, 0.1209, 0.8276, 0.1599, 0.8151, 0.1808, 0.944, 0.1347, 0.9055, 0.1325, 0.8631, 0.1843, 0.8882, 0.1877, 0.9591, 0.1177, 0.9684, 0.1347, 0.9055, 0.1808, 0.944, 0.1177, 0.9684, 0.1107, 0.9686, 0.1023, 0.9155, 0.1347, 0.9055, 0.2558, 0.1426, 0.2041, 0.1412, 0.2082, 0.1049, 0.2872, 0.09566, 0.265, 0.1955, 0.2047, 0.2045, 0.2041, 0.1412, 0.2558, 0.1426, 0.2047, 0.2045, 0.1795, 0.2012, 0.1954, 0.1461, 0.2041, 0.1412, 0.2507, 0.2343, 0.214, 0.2583, 0.2047, 0.2045, 0.265, 0.1955, 0.2597, 0.2608, 0.2131, 0.2874, 0.214, 0.2583, 0.2507, 0.2343, 0.2131, 0.2874, 0.1964, 0.2624, 0.1733, 0.2201, 0.214, 0.2583, 0.2681, 0.3393, 0.2125, 0.3298, 0.2131, 0.2874, 0.2597, 0.2608, 0.2725, 0.3612, 0.2201, 0.3637, 0.2125, 0.3298, 0.2681, 0.3393, 0.2201, 0.3637, 0.182, 0.3691, 0.1813, 0.3153, 0.2125, 0.3298, 0.251, 0.4217, 0.2287, 0.4128, 0.2201, 0.3637, 0.2725, 0.3612, 0.2686, 0.4645, 0.2419, 0.4761, 0.2287, 0.4128, 0.251, 0.4217, 0.2419, 0.4761, 0.2017, 0.4559, 0.1811, 0.4121, 0.2287, 0.4128, 0.2696, 0.5036, 0.2455, 0.4986, 0.2419, 0.4761, 0.2686, 0.4645, 0.2596, 0.5333, 0.2402, 0.5297, 0.2455, 0.4986, 0.2696, 0.5036, 0.2402, 0.5297, 0.1909, 0.5415, 0.1973, 0.508, 0.2455, 0.4986, 0.2767, 0.5782, 0.2345, 0.6002, 0.2402, 0.5297, 0.2596, 0.5333, 0.2543, 0.6228, 0.2459, 0.6329, 0.2345, 0.6002, 0.2767, 0.5782, 0.2459, 0.6329, 0.1798, 0.6104, 0.2019, 0.5877, 0.2345, 0.6002, 0.2538, 0.6661, 0.221, 0.6807, 0.2459, 0.6329, 0.2543, 0.6228, 0.2513, 0.7217, 0.2088, 0.7085, 0.221, 0.6807, 0.2538, 0.6661, 0.2088, 0.7085, 0.1711, 0.7118, 0.1705, 0.6791, 0.221, 0.6807, 0.25, 0.7537, 0.2044, 0.7733, 0.2088, 0.7085, 0.2513, 0.7217, 0.2491, 0.7964, 0.218, 0.8257, 0.2044, 0.7733, 0.25, 0.7537, 0.218, 0.8257, 0.172, 0.7848, 0.1614, 0.7553, 0.2044, 0.7733, 0.2632, 0.8425, 0.2287, 0.8634, 0.218, 0.8257, 0.2491, 0.7964, 0.2775, 0.8815, 0.2407, 0.893, 0.2287, 0.8634, 0.2632, 0.8425, 0.2407, 0.893, 0.1843, 0.8882, 0.19, 0.8625, 0.2287, 0.8634, 0.2328, 0.9192, 0.2208, 0.9378, 0.2407, 0.893, 0.2775, 0.8815, 0.2674, 0.9644, 0.2056, 0.9707, 0.2208, 0.9378, 0.2328, 0.9192, 0.2056, 0.9707, 0.1877, 0.9591, 0.1808, 0.944, 0.2208, 0.9378, 0.3491, 0.1514, 0.2891, 0.1525, 0.3039, 0.1095, 0.3447, 0.0925, 0.3379, 0.1762, 0.3067, 0.1933, 0.2891, 0.1525, 0.3491, 0.1514, 0.3067, 0.1933, 0.265, 0.1955, 0.2558, 0.1426, 0.2891, 0.1525, 0.3571, 0.2195, 0.3009, 0.2179, 0.3067, 0.1933, 0.3379, 0.1762, 0.376, 0.2747, 0.3063, 0.2656, 0.3009, 0.2179, 0.3571, 0.2195, 0.3063, 0.2656, 0.2597, 0.2608, 0.2507, 0.2343, 0.3009, 0.2179, 0.3646, 0.3226, 0.3025, 0.3394, 0.3063, 0.2656, 0.376, 0.2747, 0.3602, 0.3805, 0.2988, 0.3762, 0.3025, 0.3394, 0.3646, 0.3226, 0.2988, 0.3762, 0.2725, 0.3612, 0.2681, 0.3393, 0.3025, 0.3394, 0.3746, 0.4285, 0.3202, 0.4267, 0.2988, 0.3762, 0.3602, 0.3805, 0.3608, 0.4602, 0.325, 0.4581, 0.3202, 0.4267, 0.3746, 0.4285, 0.325, 0.4581, 0.2686, 0.4645, 0.251, 0.4217, 0.3202, 0.4267, 0.3644, 0.4805, 0.3317, 0.4968, 0.325, 0.4581, 0.3608, 0.4602, 0.3561, 0.5452, 0.3144, 0.5311, 0.3317, 0.4968, 0.3644, 0.4805, 0.3144, 0.5311, 0.2596, 0.5333, 0.2696, 0.5036, 0.3317, 0.4968, 0.3508, 0.5773, 0.3279, 0.5708, 0.3144, 0.5311, 0.3561, 0.5452, 0.3502, 0.6324, 0.3146, 0.6147, 0.3279, 0.5708, 0.3508, 0.5773, 0.3146, 0.6147, 0.2543, 0.6228, 0.2767, 0.5782, 0.3279, 0.5708, 0.3451, 0.6841, 0.2985, 0.6396, 0.3146, 0.6147, 0.3502, 0.6324, 0.3435, 0.7412, 0.2777, 0.6966, 0.2985, 0.6396, 0.3451, 0.6841, 0.2777, 0.6966, 0.2513, 0.7217, 0.2538, 0.6661, 0.2985, 0.6396, 0.3738, 0.7893, 0.2788, 0.7151, 0.2777, 0.6966, 0.3435, 0.7412, 0.3555, 0.8069, 0.3033, 0.8172, 0.2788, 0.7151, 0.3738, 0.7893, 0.3033, 0.8172, 0.2491, 0.7964, 0.25, 0.7537, 0.2788, 0.7151, 0.3618, 0.842, 0.3028, 0.8746, 0.3033, 0.8172, 0.3555, 0.8069, 0.3531, 0.8824, 0.3056, 0.8993, 0.3028, 0.8746, 0.3618, 0.842, 0.3056, 0.8993, 0.2775, 0.8815, 0.2632, 0.8425, 0.3028, 0.8746, 0.3581, 0.933, 0.298, 0.9542, 0.3056, 0.8993, 0.3531, 0.8824, 0.3641, 0.968, 0.3083, 0.9896, 0.298, 0.9542, 0.3581, 0.933, 0.3083, 0.9896, 0.2674, 0.9644, 0.2328, 0.9192, 0.298, 0.9542, 0.4349, 0.1413, 0.4266, 0.1117, 0.3634, 0.09514, 0.4458, 0.1071, 0.4379, 0.1802, 0.4143, 0.1854, 0.4266, 0.1117, 0.4349, 0.1413, 0.4143, 0.1854, 0.3379, 0.1762, 0.3491, 0.1514, 0.4266, 0.1117, 0.4611, 0.2258, 0.3882, 0.2395, 0.4143, 0.1854, 0.4379, 0.1802, 0.4382, 0.2482, 0.3857, 0.2637, 0.3882, 0.2395, 0.4611, 0.2258, 0.3857, 0.2637, 0.376, 0.2747, 0.3571, 0.2195, 0.3882, 0.2395, 0.4208, 0.3349, 0.3819, 0.3171, 0.3857, 0.2637, 0.4382, 0.2482, 0.4183, 0.3717, 0.3988, 0.3566, 0.3819, 0.3171, 0.4208, 0.3349, 0.3988, 0.3566, 0.3602, 0.3805, 0.3646, 0.3226, 0.3819, 0.3171, 0.4302, 0.4024, 0.3971, 0.4152, 0.3988, 0.3566, 0.4183, 0.3717, 0.4491, 0.4532, 0.3955, 0.4549, 0.3971, 0.4152, 0.4302, 0.4024, 0.3955, 0.4549, 0.3608, 0.4602, 0.3746, 0.4285, 0.3971, 0.4152, 0.4315, 0.4922, 0.4172, 0.4976, 0.3955, 0.4549, 0.4491, 0.4532, 0.4349, 0.5339, 0.4226, 0.5107, 0.4172, 0.4976, 0.4315, 0.4922, 0.4226, 0.5107, 0.3561, 0.5452, 0.3644, 0.4805, 0.4172, 0.4976, 0.4359, 0.5584, 0.4212, 0.5582, 0.4226, 0.5107, 0.4349, 0.5339, 0.411, 0.6439, 0.3973, 0.6319, 0.4212, 0.5582, 0.4359, 0.5584, 0.3973, 0.6319, 0.3502, 0.6324, 0.3508, 0.5773, 0.4212, 0.5582, 0.4729, 0.6728, 0.3745, 0.6798, 0.3973, 0.6319, 0.411, 0.6439, 0.453, 0.7286, 0.383, 0.7133, 0.3745, 0.6798, 0.4729, 0.6728, 0.383, 0.7133, 0.3435, 0.7412, 0.3451, 0.6841, 0.3745, 0.6798, 0.4227, 0.7563, 0.3795, 0.7568, 0.383, 0.7133, 0.453, 0.7286, 0.4467, 0.809, 0.3888, 0.8187, 0.3795, 0.7568, 0.4227, 0.7563, 0.3888, 0.8187, 0.3555, 0.8069, 0.3738, 0.7893, 0.3795, 0.7568, 0.4367, 0.8555, 0.392, 0.8528, 0.3888, 0.8187, 0.4467, 0.809, 0.4144, 0.8837, 0.3889, 0.8872, 0.392, 0.8528, 0.4367, 0.8555, 0.3889, 0.8872, 0.3531, 0.8824, 0.3618, 0.842, 0.392, 0.8528, 0.4511, 0.9493, 0.3981, 0.9381, 0.3889, 0.8872, 0.4144, 0.8837, 0.4362, 0.9924, 0.3983, 0.9783, 0.3981, 0.9381, 0.4511, 0.9493, 0.3983, 0.9783, 0.3641, 0.968, 0.3581, 0.933, 0.3981, 0.9381, 0.5314, 0.1483, 0.4709, 0.126, 0.4805, 0.07651, 0.5402, 0.1106, 0.5468, 0.1867, 0.4628, 0.1978, 0.4709, 0.126, 0.5314, 0.1483, 0.4628, 0.1978, 0.4379, 0.1802, 0.4349, 0.1413, 0.4709, 0.126, 0.5168, 0.234, 0.4716, 0.2558, 0.4628, 0.1978, 0.5468, 0.1867, 0.5263, 0.2814, 0.4818, 0.2951, 0.4716, 0.2558, 0.5168, 0.234, 0.4818, 0.2951, 0.4382, 0.2482, 0.4611, 0.2258, 0.4716, 0.2558, 0.5256, 0.2968, 0.4909, 0.3368, 0.4818, 0.2951, 0.5263, 0.2814, 0.5529, 0.3895, 0.5008, 0.3645, 0.4909, 0.3368, 0.5256, 0.2968, 0.5008, 0.3645, 0.4183, 0.3717, 0.4208, 0.3349, 0.4909, 0.3368, 0.5127, 0.423, 0.5026, 0.4028, 0.5008, 0.3645, 0.5529, 0.3895, 0.5175, 0.4534, 0.4871, 0.4452, 0.5026, 0.4028, 0.5127, 0.423, 0.4871, 0.4452, 0.4491, 0.4532, 0.4302, 0.4024, 0.5026, 0.4028, 0.5276, 0.4929, 0.4829, 0.5047, 0.4871, 0.4452, 0.5175, 0.4534, 0.5219, 0.5466, 0.4771, 0.5359, 0.4829, 0.5047, 0.5276, 0.4929, 0.4771, 0.5359, 0.4349, 0.5339, 0.4315, 0.4922, 0.4829, 0.5047, 0.5168, 0.576, 0.5081, 0.5808, 0.4771, 0.5359, 0.5219, 0.5466, 0.5206, 0.6226, 0.5142, 0.6166, 0.5081, 0.5808, 0.5168, 0.576, 0.5142, 0.6166, 0.411, 0.6439, 0.4359, 0.5584, 0.5081, 0.5808, 0.5333, 0.6854, 0.5099, 0.688, 0.5142, 0.6166, 0.5206, 0.6226, 0.5212, 0.6954, 0.4902, 0.7294, 0.5099, 0.688, 0.5333, 0.6854, 0.4902, 0.7294, 0.453, 0.7286, 0.4729, 0.6728, 0.5099, 0.688, 0.5429, 0.7424, 0.4764, 0.7861, 0.4902, 0.7294, 0.5212, 0.6954, 0.5219, 0.803, 0.4781, 0.8132, 0.4764, 0.7861, 0.5429, 0.7424, 0.4781, 0.8132, 0.4467, 0.809, 0.4227, 0.7563, 0.4764, 0.7861, 0.5295, 0.8414, 0.5054, 0.8439, 0.4781, 0.8132, 0.5219, 0.803, 0.5386, 0.8703, 0.5101, 0.872, 0.5054, 0.8439, 0.5295, 0.8414, 0.5101, 0.872, 0.4144, 0.8837, 0.4367, 0.8555, 0.5054, 0.8439, 0.5174, 0.911, 0.4922, 0.9047, 0.5101, 0.872, 0.5386, 0.8703, 0.5456, 0.9615, 0.4668, 0.9624, 0.4922, 0.9047, 0.5174, 0.911, 0.4668, 0.9624, 0.4362, 0.9924, 0.4511, 0.9493, 0.4922, 0.9047, 0.6184, 0.1512, 0.5768, 0.144, 0.562, 0.1128, 0.6072, 0.09103, 0.6343, 0.1983, 0.5823, 0.1775, 0.5768, 0.144, 0.6184, 0.1512, 0.5823, 0.1775, 0.5468, 0.1867, 0.5314, 0.1483, 0.5768, 0.144, 0.6091, 0.2571, 0.577, 0.265, 0.5823, 0.1775, 0.6343, 0.1983, 0.6198, 0.2753, 0.5579, 0.3038, 0.577, 0.265, 0.6091, 0.2571, 0.5579, 0.3038, 0.5263, 0.2814, 0.5168, 0.234, 0.577, 0.265, 0.6241, 0.3408, 0.561, 0.3356, 0.5579, 0.3038, 0.6198, 0.2753, 0.6016, 0.3596, 0.5657, 0.3692, 0.561, 0.3356, 0.6241, 0.3408, 0.5657, 0.3692, 0.5529, 0.3895, 0.5256, 0.2968, 0.561, 0.3356, 0.6321, 0.4185, 0.5782, 0.3939, 0.5657, 0.3692, 0.6016, 0.3596, 0.6024, 0.4735, 0.5656, 0.4717, 0.5782, 0.3939, 0.6321, 0.4185, 0.5656, 0.4717, 0.5175, 0.4534, 0.5127, 0.423, 0.5782, 0.3939, 0.6174, 0.493, 0.5688, 0.5092, 0.5656, 0.4717, 0.6024, 0.4735, 0.6283, 0.5555, 0.5778, 0.5426, 0.5688, 0.5092, 0.6174, 0.493, 0.5778, 0.5426, 0.5219, 0.5466, 0.5276, 0.4929, 0.5688, 0.5092, 0.6144, 0.5571, 0.5817, 0.5631, 0.5778, 0.5426, 0.6283, 0.5555, 0.6305, 0.6242, 0.59, 0.6153, 0.5817, 0.5631, 0.6144, 0.5571, 0.59, 0.6153, 0.5206, 0.6226, 0.5168, 0.576, 0.5817, 0.5631, 0.6125, 0.6464, 0.579, 0.655, 0.59, 0.6153, 0.6305, 0.6242, 0.6142, 0.6933, 0.5448, 0.6987, 0.579, 0.655, 0.6125, 0.6464, 0.5448, 0.6987, 0.5212, 0.6954, 0.5333, 0.6854, 0.579, 0.655, 0.6079, 0.736, 0.5511, 0.7751, 0.5448, 0.6987, 0.6142, 0.6933, 0.607, 0.7872, 0.5699, 0.7959, 0.5511, 0.7751, 0.6079, 0.736, 0.5699, 0.7959, 0.5219, 0.803, 0.5429, 0.7424, 0.5511, 0.7751, 0.6208, 0.8457, 0.5835, 0.861, 0.5699, 0.7959, 0.607, 0.7872, 0.6079, 0.8853, 0.5854, 0.9072, 0.5835, 0.861, 0.6208, 0.8457, 0.5854, 0.9072, 0.5386, 0.8703, 0.5295, 0.8414, 0.5835, 0.861, 0.6146, 0.9176, 0.5875, 0.948, 0.5854, 0.9072, 0.6079, 0.8853, 0.6157, 0.9752, 0.5839, 0.977, 0.5875, 0.948, 0.6146, 0.9176, 0.5839, 0.977, 0.5456, 0.9615, 0.5174, 0.911, 0.5875, 0.948, 0.7196, 0.1445, 0.6699, 0.1385, 0.6542, 0.1049, 0.682, 0.08185, 0.7183, 0.1827, 0.685, 0.1846, 0.6699, 0.1385, 0.7196, 0.1445, 0.685, 0.1846, 0.6343, 0.1983, 0.6184, 0.1512, 0.6699, 0.1385, 0.7224, 0.2254, 0.6817, 0.2238, 0.685, 0.1846, 0.7183, 0.1827, 0.7101, 0.288, 0.6611, 0.2651, 0.6817, 0.2238, 0.7224, 0.2254, 0.6611, 0.2651, 0.6198, 0.2753, 0.6091, 0.2571, 0.6817, 0.2238, 0.7015, 0.3304, 0.6787, 0.2945, 0.6611, 0.2651, 0.7101, 0.288, 0.7087, 0.3561, 0.6374, 0.3674, 0.6787, 0.2945, 0.7015, 0.3304, 0.6374, 0.3674, 0.6016, 0.3596, 0.6241, 0.3408, 0.6787, 0.2945, 0.7117, 0.3902, 0.64, 0.4225, 0.6374, 0.3674, 0.7087, 0.3561, 0.6845, 0.4658, 0.6514, 0.4447, 0.64, 0.4225, 0.7117, 0.3902, 0.6514, 0.4447, 0.6024, 0.4735, 0.6321, 0.4185, 0.64, 0.4225, 0.6796, 0.4984, 0.6431, 0.4863, 0.6514, 0.4447, 0.6845, 0.4658, 0.7056, 0.5383, 0.6465, 0.5234, 0.6431, 0.4863, 0.6796, 0.4984, 0.6465, 0.5234, 0.6283, 0.5555, 0.6174, 0.493, 0.6431, 0.4863, 0.6889, 0.5759, 0.6226, 0.5587, 0.6465, 0.5234, 0.7056, 0.5383, 0.7041, 0.629, 0.6402, 0.6228, 0.6226, 0.5587, 0.6889, 0.5759, 0.6402, 0.6228, 0.6305, 0.6242, 0.6144, 0.5571, 0.6226, 0.5587, 0.6979, 0.6646, 0.6667, 0.6574, 0.6402, 0.6228, 0.7041, 0.629, 0.6969, 0.7313, 0.6603, 0.7178, 0.6667, 0.6574, 0.6979, 0.6646, 0.6603, 0.7178, 0.6142, 0.6933, 0.6125, 0.6464, 0.6667, 0.6574, 0.7059, 0.7452, 0.6709, 0.7521, 0.6603, 0.7178, 0.6969, 0.7313, 0.7154, 0.7891, 0.6609, 0.8055, 0.6709, 0.7521, 0.7059, 0.7452, 0.6609, 0.8055, 0.607, 0.7872, 0.6079, 0.736, 0.6709, 0.7521, 0.7102, 0.8483, 0.6676, 0.8399, 0.6609, 0.8055, 0.7154, 0.7891, 0.6936, 0.895, 0.6564, 0.8571, 0.6676, 0.8399, 0.7102, 0.8483, 0.6564, 0.8571, 0.6079, 0.8853, 0.6208, 0.8457, 0.6676, 0.8399, 0.7201, 0.9292, 0.6464, 0.9266, 0.6564, 0.8571, 0.6936, 0.895, 0.6917, 0.9685, 0.6617, 0.9686, 0.6464, 0.9266, 0.7201, 0.9292, 0.6617, 0.9686, 0.6157, 0.9752, 0.6146, 0.9176, 0.6464, 0.9266, 0.7908, 0.1344, 0.7416, 0.1315, 0.7578, 0.1096, 0.7891, 0.1094, 0.8012, 0.1855, 0.7611, 0.1908, 0.7416, 0.1315, 0.7908, 0.1344, 0.7611, 0.1908, 0.7183, 0.1827, 0.7196, 0.1445, 0.7416, 0.1315, 0.8101, 0.2423, 0.7424, 0.2188, 0.7611, 0.1908, 0.8012, 0.1855, 0.7797, 0.2865, 0.7386, 0.253, 0.7424, 0.2188, 0.8101, 0.2423, 0.7386, 0.253, 0.7101, 0.288, 0.7224, 0.2254, 0.7424, 0.2188, 0.767, 0.3367, 0.7488, 0.3094, 0.7386, 0.253, 0.7797, 0.2865, 0.7925, 0.3527, 0.7456, 0.3538, 0.7488, 0.3094, 0.767, 0.3367, 0.7456, 0.3538, 0.7087, 0.3561, 0.7015, 0.3304, 0.7488, 0.3094, 0.7829, 0.4028, 0.7446, 0.3938, 0.7456, 0.3538, 0.7925, 0.3527, 0.7805, 0.4652, 0.7366, 0.4392, 0.7446, 0.3938, 0.7829, 0.4028, 0.7366, 0.4392, 0.6845, 0.4658, 0.7117, 0.3902, 0.7446, 0.3938, 0.7894, 0.5072, 0.7304, 0.4927, 0.7366, 0.4392, 0.7805, 0.4652, 0.7781, 0.5244, 0.7429, 0.5504, 0.7304, 0.4927, 0.7894, 0.5072, 0.7429, 0.5504, 0.7056, 0.5383, 0.6796, 0.4984, 0.7304, 0.4927, 0.7978, 0.5793, 0.7544, 0.5886, 0.7429, 0.5504, 0.7781, 0.5244, 0.771, 0.5981, 0.7525, 0.6171, 0.7544, 0.5886, 0.7978, 0.5793, 0.7525, 0.6171, 0.7041, 0.629, 0.6889, 0.5759, 0.7544, 0.5886, 0.7945, 0.6521, 0.7609, 0.689, 0.7525, 0.6171, 0.771, 0.5981, 0.8114, 0.731, 0.7783, 0.73, 0.7609, 0.689, 0.7945, 0.6521, 0.7783, 0.73, 0.6969, 0.7313, 0.6979, 0.6646, 0.7609, 0.689, 0.8038, 0.7401, 0.7822, 0.7761, 0.7783, 0.73, 0.8114, 0.731, 0.8069, 0.8143, 0.7697, 0.8255, 0.7822, 0.7761, 0.8038, 0.7401, 0.7697, 0.8255, 0.7154, 0.7891, 0.7059, 0.7452, 0.7822, 0.7761, 0.8022, 0.8523, 0.7514, 0.8512, 0.7697, 0.8255, 0.8069, 0.8143, 0.8004, 0.8672, 0.7471, 0.8902, 0.7514, 0.8512, 0.8022, 0.8523, 0.7471, 0.8902, 0.6936, 0.895, 0.7102, 0.8483, 0.7514, 0.8512, 0.7879, 0.9349, 0.7719, 0.9434, 0.7471, 0.8902, 0.8004, 0.8672, 0.7811, 0.976, 0.7662, 0.9776, 0.7719, 0.9434, 0.7879, 0.9349, 0.7662, 0.9776, 0.6917, 0.9685, 0.7201, 0.9292, 0.7719, 0.9434, 0.8882, 0.1711, 0.8577, 0.1495, 0.8586, 0.1156, 0.8912, 0.1117, 0.8796, 0.2142, 0.8616, 0.1737, 0.8577, 0.1495, 0.8882, 0.1711, 0.8616, 0.1737, 0.8012, 0.1855, 0.7908, 0.1344, 0.8577, 0.1495, 0.8955, 0.2472, 0.8664, 0.2325, 0.8616, 0.1737, 0.8796, 0.2142, 0.8939, 0.2851, 0.8306, 0.2841, 0.8664, 0.2325, 0.8955, 0.2472, 0.8306, 0.2841, 0.7797, 0.2865, 0.8101, 0.2423, 0.8664, 0.2325, 0.8698, 0.3421, 0.842, 0.3137, 0.8306, 0.2841, 0.8939, 0.2851, 0.8794, 0.3744, 0.8537, 0.3584, 0.842, 0.3137, 0.8698, 0.3421, 0.8537, 0.3584, 0.7925, 0.3527, 0.767, 0.3367, 0.842, 0.3137, 0.8602, 0.4027, 0.8435, 0.3999, 0.8537, 0.3584, 0.8794, 0.3744, 0.8518, 0.4644, 0.8009, 0.4358, 0.8435, 0.3999, 0.8602, 0.4027, 0.8009, 0.4358, 0.7805, 0.4652, 0.7829, 0.4028, 0.8435, 0.3999, 0.8507, 0.5079, 0.8175, 0.4848, 0.8009, 0.4358, 0.8518, 0.4644, 0.8779, 0.5446, 0.8247, 0.5334, 0.8175, 0.4848, 0.8507, 0.5079, 0.8247, 0.5334, 0.7781, 0.5244, 0.7894, 0.5072, 0.8175, 0.4848, 0.8823, 0.5827, 0.8129, 0.5559, 0.8247, 0.5334, 0.8779, 0.5446, 0.8677, 0.6153, 0.8222, 0.6373, 0.8129, 0.5559, 0.8823, 0.5827, 0.8222, 0.6373, 0.771, 0.5981, 0.7978, 0.5793, 0.8129, 0.5559, 0.8393, 0.6766, 0.8109, 0.6627, 0.8222, 0.6373, 0.8677, 0.6153, 0.8947, 0.715, 0.8225, 0.6833, 0.8109, 0.6627, 0.8393, 0.6766, 0.8225, 0.6833, 0.8114, 0.731, 0.7945, 0.6521, 0.8109, 0.6627, 0.9125, 0.7706, 0.827, 0.7267, 0.8225, 0.6833, 0.8947, 0.715, 0.9102, 0.7899, 0.8477, 0.8173, 0.827, 0.7267, 0.9125, 0.7706, 0.8477, 0.8173, 0.8069, 0.8143, 0.8038, 0.7401, 0.827, 0.7267, 0.8894, 0.8653, 0.8409, 0.8389, 0.8477, 0.8173, 0.9102, 0.7899, 0.8899, 0.8753, 0.8337, 0.8747, 0.8409, 0.8389, 0.8894, 0.8653, 0.8337, 0.8747, 0.8004, 0.8672, 0.8022, 0.8523, 0.8409, 0.8389, 0.8838, 0.9068, 0.8118, 0.911, 0.8337, 0.8747, 0.8899, 0.8753, 0.8849, 0.9701, 0.8423, 0.9876, 0.8118, 0.911, 0.8838, 0.9068, 0.8423, 0.9876, 0.7811, 0.976, 0.7879, 0.9349, 0.8118, 0.911, 0.9896, 0.1499, 0.9115, 0.1291, 0.9217, 0.09326, 0.956, 0.1035, 1.0, 0.191, 0.9237, 0.1883, 0.9115, 0.1291, 0.9896, 0.1499, 0.9237, 0.1883, 0.8796, 0.2142, 0.8882, 0.1711, 0.9115, 0.1291, 0.9644, 0.2201, 0.9278, 0.2526, 0.9237, 0.1883, 1.0, 0.191, 0.9651, 0.2634, 0.9127, 0.3021, 0.9278, 0.2526, 0.9644, 0.2201, 0.9127, 0.3021, 0.8939, 0.2851, 0.8955, 0.2472, 0.9278, 0.2526, 0.9637, 0.317, 0.9102, 0.3395, 0.9127, 0.3021, 0.9651, 0.2634, 0.9731, 0.3601, 0.8976, 0.3759, 0.9102, 0.3395, 0.9637, 0.317, 0.8976, 0.3759, 0.8794, 0.3744, 0.8698, 0.3421, 0.9102, 0.3395, 0.9634, 0.3923, 0.9022, 0.417, 0.8976, 0.3759, 0.9731, 0.3601, 0.9376, 0.4375, 0.8968, 0.4621, 0.9022, 0.417, 0.9634, 0.3923, 0.8968, 0.4621, 0.8518, 0.4644, 0.8602, 0.4027, 0.9022, 0.417, 0.9387, 0.5, 0.8941, 0.5119, 0.8968, 0.4621, 0.9376, 0.4375, 0.9291, 0.5232, 0.8947, 0.5375, 0.8941, 0.5119, 0.9387, 0.5, 0.8947, 0.5375, 0.8779, 0.5446, 0.8507, 0.5079, 0.8941, 0.5119, 0.9358, 0.5656, 0.8979, 0.5725, 0.8947, 0.5375, 0.9291, 0.5232, 0.9487, 0.6242, 0.8815, 0.6114, 0.8979, 0.5725, 0.9358, 0.5656, 0.8815, 0.6114, 0.8677, 0.6153, 0.8823, 0.5827, 0.8979, 0.5725, 0.9481, 0.6611, 0.8981, 0.65, 0.8815, 0.6114, 0.9487, 0.6242, 0.9783, 0.7221, 0.9199, 0.7082, 0.8981, 0.65, 0.9481, 0.6611, 0.9199, 0.7082, 0.8947, 0.715, 0.8393, 0.6766, 0.8981, 0.65, 0.9911, 0.7512, 0.9405, 0.7564, 0.9199, 0.7082, 0.9783, 0.7221, 0.9626, 0.78, 0.9393, 0.7835, 0.9405, 0.7564, 0.9911, 0.7512, 0.9393, 0.7835, 0.9102, 0.7899, 0.9125, 0.7706, 0.9405, 0.7564, 0.9642, 0.8494, 0.9298, 0.8549, 0.9393, 0.7835, 0.9626, 0.78, 0.9655, 0.8705, 0.9319, 0.8837, 0.9298, 0.8549, 0.9642, 0.8494, 0.9319, 0.8837, 0.8899, 0.8753, 0.8894, 0.8653, 0.9298, 0.8549, 0.9659, 0.9161, 0.9487, 0.9256, 0.9319, 0.8837, 0.9655, 0.8705, 0.965, 0.9657, 0.9528, 1.0, 0.9487, 0.9256, 0.9659, 0.9161, 0.9528, 1.0, 0.8849, 0.9701, 0.8838, 0.9068, 0.9487, 0.9256, 0.1745, 0.05832, 0.1143, 0.06796, 0.1212, 0.02306, 0.1777, 0.01299, 0.1886, 0.1067, 0.1395, 0.1135, 0.1143, 0.06796, 0.1745, 0.05832, 0.1395, 0.1135, 0.1098, 0.1285, 0.09391, 0.05499, 0.1143, 0.06796, 0.2739, 0.06647, 0.2063, 0.07366, 0.2194, 0.01535, 0.2752, 0.008195, 0.2872, 0.09566, 0.2082, 0.1049, 0.2063, 0.07366, 0.2739, 0.06647, 0.2082, 0.1049, 0.1886, 0.1067, 0.1745, 0.05832, 0.2063, 0.07366, 0.3678, 0.06953, 0.2818, 0.05163, 0.2998, 0.0, 0.3297, 0.01541, 0.3447, 0.0925, 0.3039, 0.1095, 0.2818, 0.05163, 0.3678, 0.06953, 0.3039, 0.1095, 0.2872, 0.09566, 0.2739, 0.06647, 0.2818, 0.05163, 0.459, 0.05952, 0.3786, 0.03321, 0.4101, 0.0141, 0.46, 0.01616, 0.4458, 0.1071, 0.3634, 0.09514, 0.3786, 0.03321, 0.459, 0.05952, 0.3634, 0.09514, 0.3447, 0.0925, 0.3678, 0.06953, 0.3786, 0.03321, 0.5265, 0.06021, 0.4775, 0.03174, 0.4804, 0.01752, 0.5057, 0.01441, 0.5402, 0.1106, 0.4805, 0.07651, 0.4775, 0.03174, 0.5265, 0.06021, 0.4805, 0.07651, 0.4458, 0.1071, 0.459, 0.05952, 0.4775, 0.03174, 0.6269, 0.07322, 0.5673, 0.05668, 0.5704, 0.02184, 0.6062, 0.0111, 0.6072, 0.09103, 0.562, 0.1128, 0.5673, 0.05668, 0.6269, 0.07322, 0.562, 0.1128, 0.5402, 0.1106, 0.5265, 0.06021, 0.5673, 0.05668, 0.7123, 0.07268, 0.6485, 0.07075, 0.652, 0.03095, 0.7083, 0.02942, 0.682, 0.08185, 0.6542, 0.1049, 0.6485, 0.07075, 0.7123, 0.07268, 0.6542, 0.1049, 0.6072, 0.09103, 0.6269, 0.07322, 0.6485, 0.07075, 0.8144, 0.06496, 0.7416, 0.07617, 0.7545, 0.01292, 0.8078, 0.02182, 0.7891, 0.1094, 0.7578, 0.1096, 0.7416, 0.07617, 0.8144, 0.06496, 0.7578, 0.1096, 0.682, 0.08185, 0.7123, 0.07268, 0.7416, 0.07617, 0.8662, 0.05974, 0.8616, 0.07401, 0.8383, 0.04266, 0.8653, 0.01015, 0.8912, 0.1117, 0.8586, 0.1156, 0.8616, 0.07401, 0.8662, 0.05974, 0.8586, 0.1156, 0.7891, 0.1094, 0.8144, 0.06496, 0.8616, 0.07401, 0.9856, 0.07499, 0.9088, 0.06881, 0.9369, 0.01634, 0.9805, 0.01985, 0.956, 0.1035, 0.9217, 0.09326, 0.9088, 0.06881, 0.9856, 0.07499, 0.9217, 0.09326, 0.8912, 0.1117, 0.8662, 0.05974, 0.9088, 0.06881, 0.09391, 0.05499, 0.06997, 0.101, 0.03788, 0.03042, 0.07895, 0.01357, 0.1098, 0.1285, 0.06262, 0.1377, 0.06997, 0.101, 0.09391, 0.05499, 0.06262, 0.1377, 0.02888, 0.134, 0.006817, 0.07817, 0.06997, 0.101])
me_plane.materials.append(mat_forestfloor)
me_plane.use_remesh_preserve_volume = False
me_plane.use_remesh_preserve_attributes = False
me_plane.use_mirror_vertex_groups = False
me_plane.update()

# ---- objects
ob_plane = bpy.data.objects.new('Plane', me_plane)
ob_lamp = bpy.data.objects.new('Lamp', light_lamp)
ob_camera = bpy.data.objects.new('Camera', cam_camera)

# ---- transforms, parenting, visibility, modifiers, constraints
ob_plane.location = (0.0, 0.0, 0.0)
ob_plane.scale = (-15.67, -15.67, -15.67)
ob_plane.lineart.crease_threshold = 0.0
_m = ob_plane.modifiers.new('Subsurf', 'SUBSURF')
_m.uv_smooth = 'PRESERVE_CORNERS'
_m.quality = 2
_m.show_only_control_edges = False
ob_lamp.location = (4.076, 1.005, 5.904)
ob_lamp.rotation_euler = (0.6503, 0.05522, 1.866)
ob_lamp.lock_rotations_4d = False
ob_lamp.empty_display_type = 'ARROWS'
ob_lamp.color = (0.0, 0.0, 0.0, 0.0)
ob_lamp.lineart.crease_threshold = 0.0
ob_camera.location = (7.481, -6.508, 5.344)
ob_camera.rotation_euler = (1.109, 0.01082, 0.8149)
ob_camera.lock_rotations_4d = False
ob_camera.empty_display_type = 'ARROWS'
ob_camera.color = (0.0, 0.0, 0.0, 0.0)
ob_camera.display_type = 'WIRE'
ob_camera.lineart.crease_threshold = 0.0

# ---- collection membership
col_collection_1.objects.link(ob_plane)
col_collection_1.objects.link(ob_lamp)
col_collection_1.objects.link(ob_camera)

# ---- scene / render settings (as saved in the file)
scene.camera = ob_camera
scene.frame_start = 1; scene.frame_end = 250; scene.frame_set(1)
scene.render.engine = 'CYCLES'
scene.render.resolution_percentage = 50
scene.render.dither_intensity = 0.0
scene.cycles.use_denoising = False
scene.cycles.samples = 10
scene.cycles.sampling_pattern = 'TABULATED_SOBOL'
scene.cycles.light_sampling_threshold = 0.0
scene.cycles.use_adaptive_sampling = False
scene.cycles.use_light_tree = False
scene.cycles.blur_glossy = 0.0
scene.cycles.pixel_filter_type = 'GAUSSIAN'
scene.cycles.sample_clamp_indirect = 0.0
scene.view_settings.view_transform = 'Standard'
bpy.context.view_layer.update()
